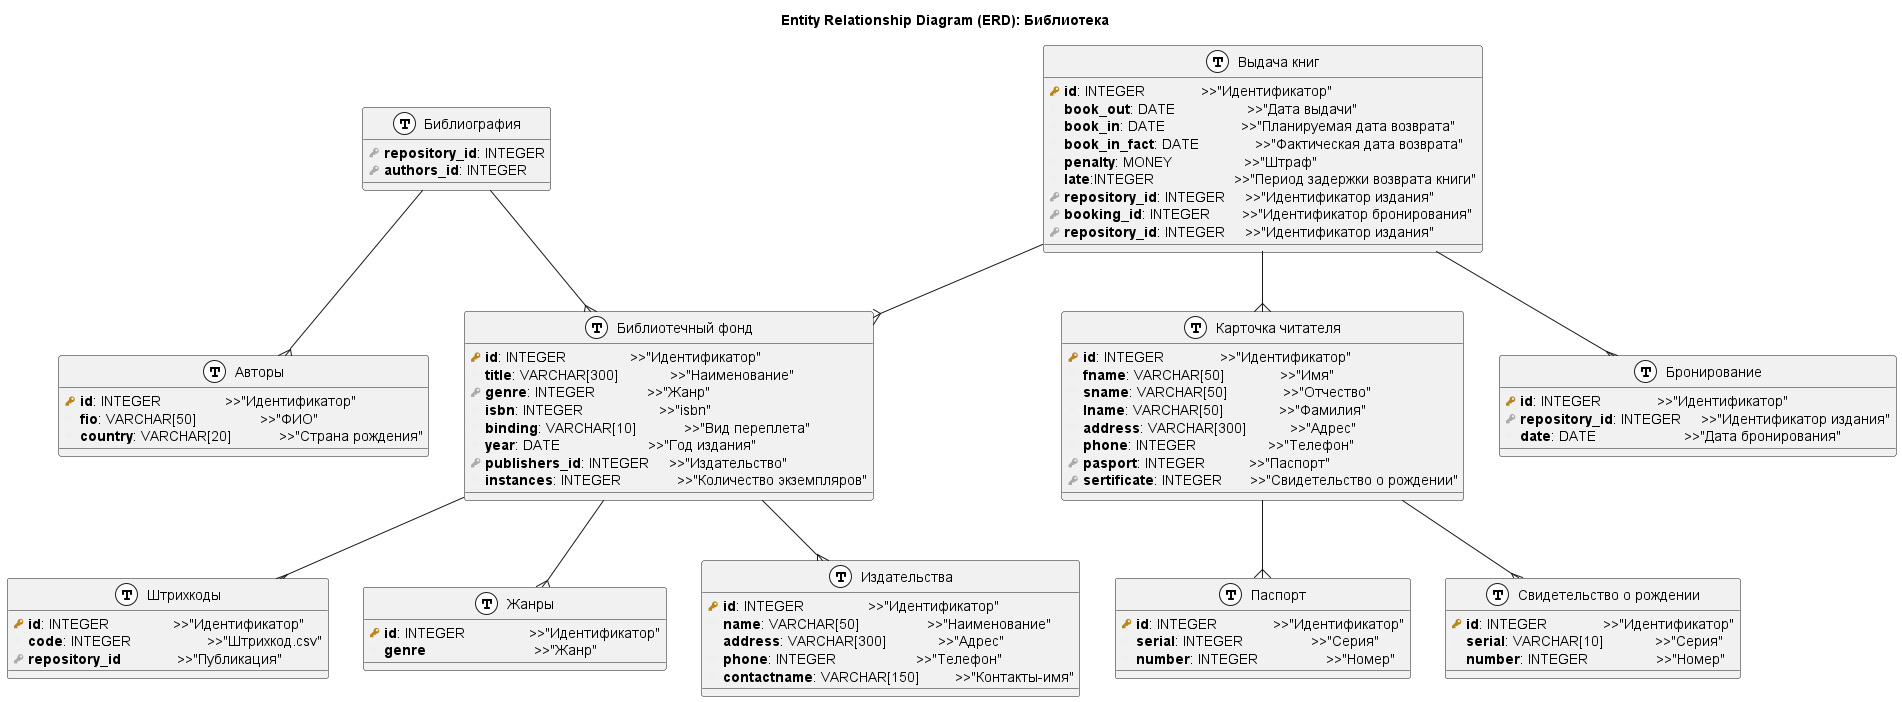

The diagram above was rendered by PlantUML. Its source (embedded in the PNG):
@startuml
!define primary_key(x) <b><color:#b8861b><&key></color> x</b>
!define foreign_key(x) <b><color:#aaaaaa><&key></color> x</b>
!define column(x) <b><color:#efefef><&media-record></color> x</b>
!define table(x) entity x << (T, white) >>

title "Entity Relationship Diagram (ERD): Библиотека"
' left to right direction
entity "Библиотечный фонд" as repository
entity "Авторы" as authors
entity "Штрихкоды" as barcodes
entity "Библиография" as bibliography
entity "Жанры" as genres
entity "Издательства" as publishers
entity "Карточка читателя" as accounts
entity "Паспорт" as pasports
entity "Свидетельство о рождении" as certificates
entity "Выдача книг" as allocation
entity "Бронирование" as booking


' Сведения о приобретенных библиотекой книгах
' одна строчка - одно издание
' - которая может быть приобретена в нескольких экземплярах
table(repository) {
    primary_key(id): INTEGER                >>"Идентификатор"
    column(title): VARCHAR[300]             >>"Наименование"
    foreign_key(genre): INTEGER             >>"Жанр"
    column(isbn): INTEGER                   >>"isbn"
    column(binding): VARCHAR[10]            >>"Вид переплета"
    column(year): DATE                      >>"Год издания"
    foreign_key(publishers_id): INTEGER     >>"Издательство"
    column(instances): INTEGER              >>"Количество экземпляров"
}

' сведения об авторах
table(authors){
    primary_key(id): INTEGER                >>"Идентификатор"
    column(fio): VARCHAR[50]                >>"ФИО"
    column(country): VARCHAR[20]            >>"Страна рождения"
}

' Таблица экземпляров книг
' Одна строка - один физический экземпляр
table(barcodes){
    primary_key(id): INTEGER                >>"Идентификатор"
    column(code): INTEGER                   >>"Штрихкод.csv"
    foreign_key(repository_id)              >>"Публикация"
}

' сведения о соавторах
' таблица для определения:
' - перечня авторов книги
' - перечня книг в написании которых участвовал автор
table(bibliography){
    foreign_key(repository_id): INTEGER
    foreign_key(authors_id): INTEGER
}

' Жанры
table(genres){
    primary_key(id): INTEGER                >>"Идентификатор"
    column(genre)                           >>"Жанр"
}

table(publishers) {
  primary_key( id ): INTEGER                >>"Идентификатор"
  column(name): VARCHAR[50]                 >>"Наименование"
  column(address): VARCHAR[300]             >>"Адрес"
  column(phone): INTEGER                    >>"Телефон"
  column(contactname): VARCHAR[150]         >>"Контакты-имя"
}

' Карточки читателей
table(accounts) {
    primary_key( id ): INTEGER              >>"Идентификатор"
    column(fname): VARCHAR[50]              >>"Имя"
    column(sname): VARCHAR[50]              >>"Отчество"
    column(lname): VARCHAR[50]              >>"Фамилия"
    column(address): VARCHAR[300]           >>"Адрес"
    column(phone): INTEGER                  >>"Телефон"
    foreign_key(pasport): INTEGER           >>"Паспорт"
    foreign_key(sertificate): INTEGER       >>"Свидетельство о рождении"
}

' Паспорта
table(pasports){
    primary_key( id ): INTEGER              >>"Идентификатор"
    column(serial): INTEGER                 >>"Серия"
    column(number): INTEGER                 >>"Номер"
}
' Свидетельства о рождении
table(certificates){
    primary_key( id ): INTEGER              >>"Идентификатор"
    column(serial): VARCHAR[10]             >>"Серия"
    column(number): INTEGER                 >>"Номер"
}
' Выдача книг
table(allocation) {
    primary_key( id ): INTEGER              >>"Идентификатор"
    column(book_out): DATE                  >>"Дата выдачи"
    column(book_in): DATE                   >>"Планируемая дата возврата"
    column(book_in_fact): DATE              >>"Фактическая дата возврата"
    column(penalty): MONEY                  >>"Штраф"
    column(late):INTEGER                    >>"Период задержки возврата книги"
    foreign_key(repository_id): INTEGER     >>"Идентификатор издания"
    foreign_key(booking_id): INTEGER        >>"Идентификатор бронирования"
    foreign_key(repository_id): INTEGER     >>"Идентификатор издания"
}

' Бронирование книг
table(booking){
    primary_key( id ): INTEGER              >>"Идентификатор"
    foreign_key(repository_id): INTEGER     >>"Идентификатор издания"
    column(date): DATE                      >>"Дата бронирования"
}

' user }|--|| city

repository --{ publishers
repository --{ barcodes
repository --{ genres

bibliography --{ repository
bibliography --{ authors

accounts --{ certificates
accounts --{ pasports

allocation --{ booking
allocation --{ repository
allocation --{ accounts


@enduml